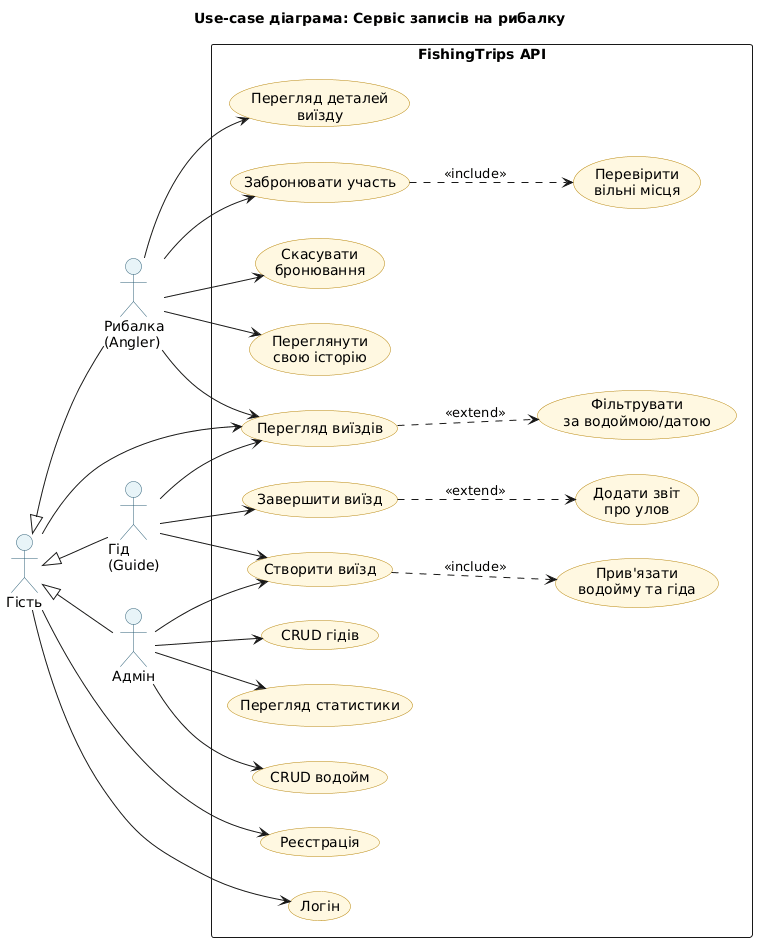

The diagram above was rendered by PlantUML. Its source (embedded in the PNG):
@startuml
left to right direction
skinparam packageStyle rectangle
skinparam actor {
    BackgroundColor #E8F4F8
    BorderColor #2C5F77
}
skinparam usecase {
    BackgroundColor #FFF8E1
    BorderColor #B8860B
}

title Use-case діаграма: Сервіс записів на рибалку

actor "Гість" as Guest
actor "Рибалка\n(Angler)" as Angler
actor "Гід\n(Guide)" as Guide
actor "Адмін" as Admin

Guest <|-- Angler
Guest <|-- Guide
Guest <|-- Admin

rectangle "FishingTrips API" {
    usecase "Реєстрація" as UC_Register
    usecase "Логін" as UC_Login
    usecase "Перегляд виїздів" as UC_ViewTrips
    usecase "Фільтрувати\nза водоймою/датою" as UC_Filter
    usecase "Перегляд деталей\nвиїзду" as UC_TripDetails

    usecase "Забронювати участь" as UC_Book
    usecase "Перевірити\nвільні місця" as UC_CheckSlots
    usecase "Скасувати\nбронювання" as UC_Cancel
    usecase "Переглянути\nсвою історію" as UC_History

    usecase "Створити виїзд" as UC_CreateTrip
    usecase "Прив'язати\nводойму та гіда" as UC_AssignWB
    usecase "Завершити виїзд" as UC_Complete
    usecase "Додати звіт\nпро улов" as UC_Catch

    usecase "CRUD водойм" as UC_CRUDWaterbodies
    usecase "CRUD гідів" as UC_CRUDGuides
    usecase "Перегляд статистики" as UC_Stats
}

Guest --> UC_Register
Guest --> UC_Login
Guest --> UC_ViewTrips

Angler --> UC_ViewTrips
Angler --> UC_Book
Angler --> UC_Cancel
Angler --> UC_History
Angler --> UC_TripDetails

Guide --> UC_CreateTrip
Guide --> UC_Complete
Guide --> UC_ViewTrips

Admin --> UC_CRUDWaterbodies
Admin --> UC_CRUDGuides
Admin --> UC_Stats
Admin --> UC_CreateTrip

UC_ViewTrips ..> UC_Filter : <<extend>>
UC_Book ..> UC_CheckSlots : <<include>>
UC_CreateTrip ..> UC_AssignWB : <<include>>
UC_Complete ..> UC_Catch : <<extend>>
@enduml